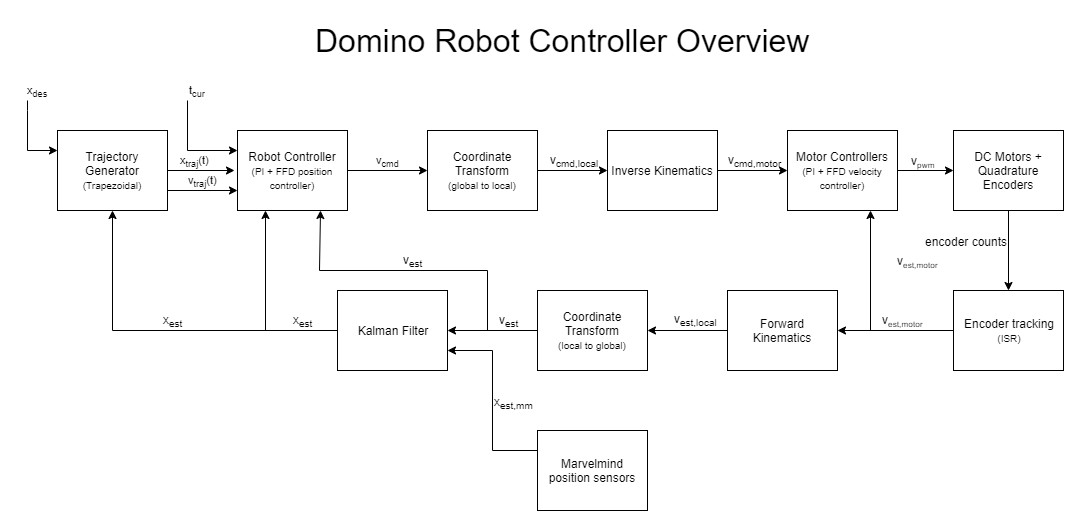

The diagram above was exported from draw.io. Its source (the exported page's mxGraphModel, read from the mxfile embedded in the PNG):
<mxGraphModel dx="2062" dy="1122" grid="1" gridSize="10" guides="1" tooltips="1" connect="1" arrows="1" fold="1" page="1" pageScale="1" pageWidth="1100" pageHeight="850" math="0" shadow="0">
  <root>
    <mxCell id="0" />
    <mxCell id="1" parent="0" />
    <mxCell id="nvtTGI3xQEWpClTkrUfT-3" value="x&lt;sub&gt;traj&lt;/sub&gt;(t)" style="edgeStyle=orthogonalEdgeStyle;rounded=0;orthogonalLoop=1;jettySize=auto;html=1;labelPosition=center;verticalLabelPosition=top;align=center;verticalAlign=bottom;fontColor=#000000;" parent="1" edge="1">
      <mxGeometry relative="1" as="geometry">
        <mxPoint x="157" y="320" as="sourcePoint" />
        <mxPoint x="237" y="320" as="targetPoint" />
        <mxPoint as="offset" />
      </mxGeometry>
    </mxCell>
    <mxCell id="nvtTGI3xQEWpClTkrUfT-21" value="v&lt;sub&gt;traj&lt;/sub&gt;(t)" style="edgeStyle=orthogonalEdgeStyle;rounded=0;orthogonalLoop=1;jettySize=auto;html=1;exitX=1;exitY=0.75;exitDx=0;exitDy=0;entryX=0;entryY=0.75;entryDx=0;entryDy=0;labelPosition=center;verticalLabelPosition=top;align=center;verticalAlign=bottom;fontColor=#000000;" parent="1" source="nvtTGI3xQEWpClTkrUfT-1" target="nvtTGI3xQEWpClTkrUfT-2" edge="1">
      <mxGeometry relative="1" as="geometry" />
    </mxCell>
    <mxCell id="nvtTGI3xQEWpClTkrUfT-24" value="t&lt;sub&gt;cur&lt;/sub&gt;" style="edgeStyle=orthogonalEdgeStyle;rounded=0;orthogonalLoop=1;jettySize=auto;html=1;entryX=0;entryY=0.25;entryDx=0;entryDy=0;labelPosition=center;verticalLabelPosition=top;align=center;verticalAlign=bottom;fontColor=#000000;" parent="1" target="nvtTGI3xQEWpClTkrUfT-2" edge="1">
      <mxGeometry x="0.2" y="50" relative="1" as="geometry">
        <mxPoint x="190" y="250" as="sourcePoint" />
        <Array as="points">
          <mxPoint x="190" y="300" />
        </Array>
        <mxPoint as="offset" />
      </mxGeometry>
    </mxCell>
    <mxCell id="nvtTGI3xQEWpClTkrUfT-26" value="x&lt;sub&gt;des&lt;/sub&gt;" style="edgeStyle=orthogonalEdgeStyle;rounded=0;orthogonalLoop=1;jettySize=auto;html=1;exitX=0;exitY=0.25;exitDx=0;exitDy=0;startArrow=classic;startFill=1;endArrow=none;endFill=0;labelPosition=center;verticalLabelPosition=top;align=center;verticalAlign=bottom;fontColor=#000000;" parent="1" source="nvtTGI3xQEWpClTkrUfT-1" edge="1">
      <mxGeometry x="1" y="-10" relative="1" as="geometry">
        <mxPoint x="30" y="250" as="targetPoint" />
        <Array as="points">
          <mxPoint x="30" y="300" />
          <mxPoint x="30" y="260" />
        </Array>
        <mxPoint as="offset" />
      </mxGeometry>
    </mxCell>
    <mxCell id="nvtTGI3xQEWpClTkrUfT-1" value="Trajectory Generator&lt;br style=&quot;font-size: 10px&quot;&gt;&lt;font size=&quot;1&quot;&gt;(Trapezoidal)&lt;/font&gt;" style="rounded=0;whiteSpace=wrap;html=1;fontColor=#000000;" parent="1" vertex="1">
      <mxGeometry x="60" y="280" width="110" height="80" as="geometry" />
    </mxCell>
    <mxCell id="nvtTGI3xQEWpClTkrUfT-5" value="v&lt;sub&gt;cmd&lt;/sub&gt;" style="edgeStyle=orthogonalEdgeStyle;rounded=0;orthogonalLoop=1;jettySize=auto;html=1;labelPosition=center;verticalLabelPosition=top;align=center;verticalAlign=bottom;fontColor=#000000;" parent="1" source="nvtTGI3xQEWpClTkrUfT-2" target="nvtTGI3xQEWpClTkrUfT-4" edge="1">
      <mxGeometry relative="1" as="geometry" />
    </mxCell>
    <mxCell id="nvtTGI3xQEWpClTkrUfT-2" value="Robot Controller&lt;br style=&quot;font-size: 10px&quot;&gt;&lt;font size=&quot;1&quot;&gt;(PI + FFD position controller)&lt;/font&gt;" style="rounded=0;whiteSpace=wrap;html=1;fontColor=#000000;" parent="1" vertex="1">
      <mxGeometry x="240" y="280" width="110" height="80" as="geometry" />
    </mxCell>
    <mxCell id="nvtTGI3xQEWpClTkrUfT-7" value="" style="edgeStyle=orthogonalEdgeStyle;rounded=0;orthogonalLoop=1;jettySize=auto;html=1;fontColor=#000000;" parent="1" source="nvtTGI3xQEWpClTkrUfT-4" target="nvtTGI3xQEWpClTkrUfT-6" edge="1">
      <mxGeometry relative="1" as="geometry" />
    </mxCell>
    <mxCell id="nvtTGI3xQEWpClTkrUfT-36" value="v&lt;sub&gt;cmd,local&lt;/sub&gt;" style="text;html=1;align=center;verticalAlign=bottom;resizable=0;points=[];labelBackgroundColor=none;fontColor=#000000;labelPosition=center;verticalLabelPosition=top;" parent="nvtTGI3xQEWpClTkrUfT-7" vertex="1" connectable="0">
      <mxGeometry x="-0.3476" y="1" relative="1" as="geometry">
        <mxPoint x="13.81" y="1" as="offset" />
      </mxGeometry>
    </mxCell>
    <mxCell id="nvtTGI3xQEWpClTkrUfT-4" value="Coordinate Transform&lt;br style=&quot;font-size: 10px&quot;&gt;&lt;font size=&quot;1&quot;&gt;(global to local)&lt;/font&gt;" style="rounded=0;whiteSpace=wrap;html=1;fontColor=#000000;" parent="1" vertex="1">
      <mxGeometry x="430" y="280" width="110" height="80" as="geometry" />
    </mxCell>
    <mxCell id="nvtTGI3xQEWpClTkrUfT-9" value="" style="edgeStyle=orthogonalEdgeStyle;rounded=0;orthogonalLoop=1;jettySize=auto;html=1;fontColor=#000000;" parent="1" source="nvtTGI3xQEWpClTkrUfT-6" target="nvtTGI3xQEWpClTkrUfT-8" edge="1">
      <mxGeometry relative="1" as="geometry" />
    </mxCell>
    <mxCell id="nvtTGI3xQEWpClTkrUfT-37" value="v&lt;sub&gt;cmd,motor&lt;/sub&gt;" style="text;html=1;align=center;verticalAlign=bottom;resizable=0;points=[];labelBackgroundColor=none;fontColor=#000000;labelPosition=center;verticalLabelPosition=top;" parent="nvtTGI3xQEWpClTkrUfT-9" vertex="1" connectable="0">
      <mxGeometry x="-0.3476" y="1" relative="1" as="geometry">
        <mxPoint x="13.81" y="1" as="offset" />
      </mxGeometry>
    </mxCell>
    <mxCell id="nvtTGI3xQEWpClTkrUfT-6" value="Inverse Kinematics" style="rounded=0;whiteSpace=wrap;html=1;fontColor=#000000;" parent="1" vertex="1">
      <mxGeometry x="610" y="280" width="110" height="80" as="geometry" />
    </mxCell>
    <mxCell id="nvtTGI3xQEWpClTkrUfT-11" value="" style="edgeStyle=orthogonalEdgeStyle;rounded=0;orthogonalLoop=1;jettySize=auto;html=1;fontColor=#000000;" parent="1" source="nvtTGI3xQEWpClTkrUfT-8" target="nvtTGI3xQEWpClTkrUfT-10" edge="1">
      <mxGeometry relative="1" as="geometry" />
    </mxCell>
    <mxCell id="nvtTGI3xQEWpClTkrUfT-38" value="v&lt;span style=&quot;font-size: 10px&quot;&gt;&lt;sub&gt;pwm&lt;/sub&gt;&lt;/span&gt;" style="text;html=1;align=center;verticalAlign=bottom;resizable=0;points=[];labelBackgroundColor=none;fontColor=#000000;labelPosition=center;verticalLabelPosition=top;" parent="nvtTGI3xQEWpClTkrUfT-11" vertex="1" connectable="0">
      <mxGeometry x="-0.1214" relative="1" as="geometry">
        <mxPoint as="offset" />
      </mxGeometry>
    </mxCell>
    <mxCell id="nvtTGI3xQEWpClTkrUfT-8" value="Motor Controllers&lt;br style=&quot;font-size: 10px&quot;&gt;&lt;font size=&quot;1&quot;&gt;(PI + FFD velocity controller)&lt;/font&gt;" style="rounded=0;whiteSpace=wrap;html=1;fontColor=#000000;" parent="1" vertex="1">
      <mxGeometry x="790" y="280" width="110" height="80" as="geometry" />
    </mxCell>
    <mxCell id="nvtTGI3xQEWpClTkrUfT-13" value="" style="edgeStyle=orthogonalEdgeStyle;rounded=0;orthogonalLoop=1;jettySize=auto;html=1;fontColor=#000000;" parent="1" source="nvtTGI3xQEWpClTkrUfT-10" target="nvtTGI3xQEWpClTkrUfT-12" edge="1">
      <mxGeometry relative="1" as="geometry" />
    </mxCell>
    <mxCell id="nvtTGI3xQEWpClTkrUfT-51" value="encoder counts" style="text;html=1;align=left;verticalAlign=middle;resizable=0;points=[];labelBackgroundColor=none;fontColor=#000000;labelPosition=right;verticalLabelPosition=middle;" parent="nvtTGI3xQEWpClTkrUfT-13" vertex="1" connectable="0">
      <mxGeometry x="-0.2931" y="2" relative="1" as="geometry">
        <mxPoint x="-87" y="2" as="offset" />
      </mxGeometry>
    </mxCell>
    <mxCell id="nvtTGI3xQEWpClTkrUfT-10" value="DC Motors + Quadrature Encoders" style="rounded=0;whiteSpace=wrap;html=1;fontColor=#000000;" parent="1" vertex="1">
      <mxGeometry x="956" y="280" width="110" height="80" as="geometry" />
    </mxCell>
    <mxCell id="nvtTGI3xQEWpClTkrUfT-15" value="" style="edgeStyle=orthogonalEdgeStyle;rounded=0;orthogonalLoop=1;jettySize=auto;html=1;fontColor=#000000;" parent="1" source="nvtTGI3xQEWpClTkrUfT-12" target="nvtTGI3xQEWpClTkrUfT-14" edge="1">
      <mxGeometry relative="1" as="geometry" />
    </mxCell>
    <mxCell id="nvtTGI3xQEWpClTkrUfT-39" value="v&lt;span style=&quot;font-size: 10px&quot;&gt;&lt;sub&gt;est,motor&lt;/sub&gt;&lt;/span&gt;" style="text;html=1;align=center;verticalAlign=bottom;resizable=0;points=[];labelBackgroundColor=none;fontColor=#000000;labelPosition=center;verticalLabelPosition=top;" parent="nvtTGI3xQEWpClTkrUfT-15" vertex="1" connectable="0">
      <mxGeometry x="-0.1167" y="-1" relative="1" as="geometry">
        <mxPoint as="offset" />
      </mxGeometry>
    </mxCell>
    <mxCell id="nvtTGI3xQEWpClTkrUfT-40" style="edgeStyle=orthogonalEdgeStyle;rounded=0;orthogonalLoop=1;jettySize=auto;html=1;exitX=0;exitY=0.5;exitDx=0;exitDy=0;entryX=0.75;entryY=1;entryDx=0;entryDy=0;startArrow=none;startFill=0;endArrow=classic;endFill=1;fontColor=#000000;" parent="1" source="nvtTGI3xQEWpClTkrUfT-12" target="nvtTGI3xQEWpClTkrUfT-8" edge="1">
      <mxGeometry relative="1" as="geometry" />
    </mxCell>
    <mxCell id="nvtTGI3xQEWpClTkrUfT-12" value="Encoder tracking&lt;br&gt;&lt;font style=&quot;font-size: 10px&quot;&gt;(ISR)&lt;/font&gt;" style="rounded=0;whiteSpace=wrap;html=1;fontColor=#000000;" parent="1" vertex="1">
      <mxGeometry x="956" y="440" width="110" height="80" as="geometry" />
    </mxCell>
    <mxCell id="nvtTGI3xQEWpClTkrUfT-17" value="" style="edgeStyle=orthogonalEdgeStyle;rounded=0;orthogonalLoop=1;jettySize=auto;html=1;fontColor=#000000;" parent="1" source="nvtTGI3xQEWpClTkrUfT-14" target="nvtTGI3xQEWpClTkrUfT-16" edge="1">
      <mxGeometry relative="1" as="geometry" />
    </mxCell>
    <mxCell id="nvtTGI3xQEWpClTkrUfT-41" value="v&lt;sub&gt;est,local&lt;/sub&gt;" style="text;html=1;align=center;verticalAlign=bottom;resizable=0;points=[];labelBackgroundColor=none;fontColor=#000000;labelPosition=center;verticalLabelPosition=top;" parent="nvtTGI3xQEWpClTkrUfT-17" vertex="1" connectable="0">
      <mxGeometry x="-0.2" y="-1" relative="1" as="geometry">
        <mxPoint as="offset" />
      </mxGeometry>
    </mxCell>
    <mxCell id="nvtTGI3xQEWpClTkrUfT-14" value="Forward Kinematics" style="rounded=0;whiteSpace=wrap;html=1;fontColor=#000000;" parent="1" vertex="1">
      <mxGeometry x="730" y="440" width="110" height="80" as="geometry" />
    </mxCell>
    <mxCell id="nvtTGI3xQEWpClTkrUfT-19" value="" style="edgeStyle=orthogonalEdgeStyle;rounded=0;orthogonalLoop=1;jettySize=auto;html=1;fontColor=#000000;" parent="1" source="nvtTGI3xQEWpClTkrUfT-16" target="nvtTGI3xQEWpClTkrUfT-18" edge="1">
      <mxGeometry relative="1" as="geometry" />
    </mxCell>
    <mxCell id="nvtTGI3xQEWpClTkrUfT-43" value="v&lt;sub&gt;est&lt;/sub&gt;" style="text;html=1;align=center;verticalAlign=bottom;resizable=0;points=[];labelBackgroundColor=none;fontColor=#000000;labelPosition=center;verticalLabelPosition=top;" parent="nvtTGI3xQEWpClTkrUfT-19" vertex="1" connectable="0">
      <mxGeometry x="-0.1673" relative="1" as="geometry">
        <mxPoint x="7.62" as="offset" />
      </mxGeometry>
    </mxCell>
    <mxCell id="nvtTGI3xQEWpClTkrUfT-48" style="edgeStyle=orthogonalEdgeStyle;rounded=0;orthogonalLoop=1;jettySize=auto;html=1;exitX=0;exitY=0.5;exitDx=0;exitDy=0;entryX=0.75;entryY=1;entryDx=0;entryDy=0;startArrow=none;startFill=0;endArrow=classic;endFill=1;fontColor=#000000;" parent="1" source="nvtTGI3xQEWpClTkrUfT-16" target="nvtTGI3xQEWpClTkrUfT-2" edge="1">
      <mxGeometry relative="1" as="geometry">
        <Array as="points">
          <mxPoint x="490" y="480" />
          <mxPoint x="490" y="420" />
          <mxPoint x="322" y="420" />
        </Array>
      </mxGeometry>
    </mxCell>
    <mxCell id="nvtTGI3xQEWpClTkrUfT-16" value="Coordinate Transform&lt;br style=&quot;font-size: 10px&quot;&gt;&lt;font size=&quot;1&quot;&gt;(local to global)&lt;/font&gt;" style="rounded=0;whiteSpace=wrap;html=1;fontColor=#000000;" parent="1" vertex="1">
      <mxGeometry x="540" y="440" width="110" height="80" as="geometry" />
    </mxCell>
    <mxCell id="nvtTGI3xQEWpClTkrUfT-28" style="edgeStyle=orthogonalEdgeStyle;rounded=0;orthogonalLoop=1;jettySize=auto;html=1;exitX=0;exitY=0.5;exitDx=0;exitDy=0;entryX=0.5;entryY=1;entryDx=0;entryDy=0;startArrow=none;startFill=0;endArrow=classic;endFill=1;fontColor=#000000;" parent="1" source="nvtTGI3xQEWpClTkrUfT-18" target="nvtTGI3xQEWpClTkrUfT-1" edge="1">
      <mxGeometry relative="1" as="geometry" />
    </mxCell>
    <mxCell id="nvtTGI3xQEWpClTkrUfT-30" style="edgeStyle=orthogonalEdgeStyle;rounded=0;orthogonalLoop=1;jettySize=auto;html=1;exitX=0;exitY=0.5;exitDx=0;exitDy=0;entryX=0.25;entryY=1;entryDx=0;entryDy=0;startArrow=none;startFill=0;endArrow=classic;endFill=1;labelPosition=center;verticalLabelPosition=top;align=center;verticalAlign=bottom;fontColor=#000000;" parent="1" source="nvtTGI3xQEWpClTkrUfT-18" target="nvtTGI3xQEWpClTkrUfT-2" edge="1">
      <mxGeometry relative="1" as="geometry" />
    </mxCell>
    <mxCell id="nvtTGI3xQEWpClTkrUfT-18" value="Kalman Filter" style="rounded=0;whiteSpace=wrap;html=1;fontColor=#000000;" parent="1" vertex="1">
      <mxGeometry x="340" y="440" width="110" height="80" as="geometry" />
    </mxCell>
    <mxCell id="nvtTGI3xQEWpClTkrUfT-46" style="edgeStyle=orthogonalEdgeStyle;rounded=0;orthogonalLoop=1;jettySize=auto;html=1;exitX=0;exitY=0.25;exitDx=0;exitDy=0;entryX=1;entryY=0.75;entryDx=0;entryDy=0;startArrow=none;startFill=0;endArrow=classic;endFill=1;fontColor=#000000;" parent="1" source="nvtTGI3xQEWpClTkrUfT-44" target="nvtTGI3xQEWpClTkrUfT-18" edge="1">
      <mxGeometry relative="1" as="geometry" />
    </mxCell>
    <mxCell id="nvtTGI3xQEWpClTkrUfT-47" value="x&lt;sub&gt;est,mm&lt;/sub&gt;" style="text;html=1;align=left;verticalAlign=middle;resizable=0;points=[];labelBackgroundColor=none;fontColor=#000000;labelPosition=right;verticalLabelPosition=middle;" parent="nvtTGI3xQEWpClTkrUfT-46" vertex="1" connectable="0">
      <mxGeometry x="-0.1709" relative="1" as="geometry">
        <mxPoint y="-14.24" as="offset" />
      </mxGeometry>
    </mxCell>
    <mxCell id="nvtTGI3xQEWpClTkrUfT-44" value="Marvelmind position sensors" style="rounded=0;whiteSpace=wrap;html=1;fontColor=#000000;" parent="1" vertex="1">
      <mxGeometry x="540" y="580" width="110" height="80" as="geometry" />
    </mxCell>
    <mxCell id="nvtTGI3xQEWpClTkrUfT-35" value="x&lt;sub&gt;est&lt;/sub&gt;" style="text;html=1;align=center;verticalAlign=middle;resizable=0;points=[];autosize=1;fontColor=#000000;" parent="1" vertex="1">
      <mxGeometry x="290" y="460" width="30" height="20" as="geometry" />
    </mxCell>
    <mxCell id="nvtTGI3xQEWpClTkrUfT-49" value="x&lt;sub&gt;est&lt;/sub&gt;" style="text;html=1;align=center;verticalAlign=middle;resizable=0;points=[];autosize=1;fontColor=#000000;" parent="1" vertex="1">
      <mxGeometry x="160" y="460" width="30" height="20" as="geometry" />
    </mxCell>
    <mxCell id="nvtTGI3xQEWpClTkrUfT-50" value="v&lt;sub&gt;est&lt;/sub&gt;" style="text;html=1;align=center;verticalAlign=bottom;resizable=0;points=[];labelBackgroundColor=none;fontColor=#000000;labelPosition=center;verticalLabelPosition=top;" parent="1" vertex="1" connectable="0">
      <mxGeometry x="415.002380952381" y="420" as="geometry">
        <mxPoint as="offset" />
      </mxGeometry>
    </mxCell>
    <mxCell id="nvtTGI3xQEWpClTkrUfT-52" value="v&lt;span style=&quot;font-size: 10px&quot;&gt;&lt;sub&gt;est,motor&lt;/sub&gt;&lt;/span&gt;" style="text;html=1;align=center;verticalAlign=bottom;resizable=0;points=[];labelBackgroundColor=none;fontColor=#000000;labelPosition=center;verticalLabelPosition=top;" parent="1" vertex="1" connectable="0">
      <mxGeometry x="920.0031034482759" y="420" as="geometry">
        <mxPoint as="offset" />
      </mxGeometry>
    </mxCell>
    <mxCell id="nvtTGI3xQEWpClTkrUfT-53" value="Domino Robot Controller Overview" style="text;html=1;align=center;verticalAlign=middle;resizable=0;points=[];autosize=1;fontColor=#000000;fontSize=32;" parent="1" vertex="1">
      <mxGeometry x="310" y="170" width="510" height="40" as="geometry" />
    </mxCell>
  </root>
</mxGraphModel>